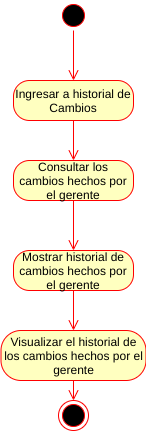

The diagram above was exported from draw.io. Its source (the exported page's mxGraphModel, read from the mxfile embedded in the PNG):
<mxGraphModel dx="1102" dy="426" grid="1" gridSize="10" guides="1" tooltips="1" connect="1" arrows="1" fold="1" page="1" pageScale="1" pageWidth="827" pageHeight="1169" math="0" shadow="0">
  <root>
    <mxCell id="NhX5AjiS0BkgPzBToLwu-0" />
    <mxCell id="NhX5AjiS0BkgPzBToLwu-1" parent="NhX5AjiS0BkgPzBToLwu-0" />
    <mxCell id="A9_hm4kNVWbn45594njT-0" value="" style="ellipse;html=1;shape=startState;fillColor=#000000;strokeColor=#ff0000;" parent="NhX5AjiS0BkgPzBToLwu-1" vertex="1">
      <mxGeometry x="370" y="90" width="30" height="30" as="geometry" />
    </mxCell>
    <mxCell id="A9_hm4kNVWbn45594njT-1" value="" style="edgeStyle=orthogonalEdgeStyle;html=1;verticalAlign=bottom;endArrow=open;endSize=8;strokeColor=#ff0000;entryX=0.5;entryY=0;entryDx=0;entryDy=0;" parent="NhX5AjiS0BkgPzBToLwu-1" source="A9_hm4kNVWbn45594njT-0" target="A9_hm4kNVWbn45594njT-2" edge="1">
      <mxGeometry relative="1" as="geometry">
        <mxPoint x="385" y="230" as="targetPoint" />
      </mxGeometry>
    </mxCell>
    <mxCell id="A9_hm4kNVWbn45594njT-2" value="Ingresar a historial de Cambios" style="rounded=1;whiteSpace=wrap;html=1;arcSize=40;fontColor=#000000;fillColor=#ffffc0;strokeColor=#ff0000;" parent="NhX5AjiS0BkgPzBToLwu-1" vertex="1">
      <mxGeometry x="325" y="170" width="120" height="40" as="geometry" />
    </mxCell>
    <mxCell id="A9_hm4kNVWbn45594njT-3" value="" style="edgeStyle=orthogonalEdgeStyle;html=1;verticalAlign=bottom;endArrow=open;endSize=8;strokeColor=#ff0000;entryX=0.5;entryY=0;entryDx=0;entryDy=0;" parent="NhX5AjiS0BkgPzBToLwu-1" source="A9_hm4kNVWbn45594njT-2" target="A9_hm4kNVWbn45594njT-4" edge="1">
      <mxGeometry relative="1" as="geometry">
        <mxPoint x="385" y="280" as="targetPoint" />
      </mxGeometry>
    </mxCell>
    <mxCell id="A9_hm4kNVWbn45594njT-4" value="Consultar los cambios hechos por el gerente" style="rounded=1;whiteSpace=wrap;html=1;arcSize=40;fontColor=#000000;fillColor=#ffffc0;strokeColor=#ff0000;" parent="NhX5AjiS0BkgPzBToLwu-1" vertex="1">
      <mxGeometry x="325" y="250" width="120" height="40" as="geometry" />
    </mxCell>
    <mxCell id="A9_hm4kNVWbn45594njT-8" value="" style="edgeStyle=orthogonalEdgeStyle;html=1;verticalAlign=bottom;endArrow=open;endSize=8;strokeColor=#ff0000;exitX=0.5;exitY=1;exitDx=0;exitDy=0;entryX=0.5;entryY=0;entryDx=0;entryDy=0;" parent="NhX5AjiS0BkgPzBToLwu-1" source="A9_hm4kNVWbn45594njT-4" target="A9_hm4kNVWbn45594njT-11" edge="1">
      <mxGeometry relative="1" as="geometry">
        <mxPoint x="400" y="320" as="targetPoint" />
        <mxPoint x="384.5" y="300" as="sourcePoint" />
      </mxGeometry>
    </mxCell>
    <mxCell id="A9_hm4kNVWbn45594njT-11" value="Mostrar historial de cambios hechos por el gerente" style="rounded=1;whiteSpace=wrap;html=1;arcSize=40;fontColor=#000000;fillColor=#ffffc0;strokeColor=#ff0000;" parent="NhX5AjiS0BkgPzBToLwu-1" vertex="1">
      <mxGeometry x="325" y="340" width="120" height="40" as="geometry" />
    </mxCell>
    <mxCell id="A9_hm4kNVWbn45594njT-12" value="" style="ellipse;html=1;shape=endState;fillColor=#000000;strokeColor=#ff0000;" parent="NhX5AjiS0BkgPzBToLwu-1" vertex="1">
      <mxGeometry x="370" y="490" width="30" height="30" as="geometry" />
    </mxCell>
    <mxCell id="A9_hm4kNVWbn45594njT-13" value="" style="edgeStyle=orthogonalEdgeStyle;html=1;align=left;verticalAlign=top;endArrow=open;endSize=8;strokeColor=#ff0000;exitX=0.5;exitY=1;exitDx=0;exitDy=0;entryX=0.5;entryY=0;entryDx=0;entryDy=0;" parent="NhX5AjiS0BkgPzBToLwu-1" source="A9_hm4kNVWbn45594njT-11" target="A9_hm4kNVWbn45594njT-15" edge="1">
      <mxGeometry x="-1" relative="1" as="geometry">
        <mxPoint x="390" y="400" as="targetPoint" />
        <mxPoint x="385" y="370" as="sourcePoint" />
      </mxGeometry>
    </mxCell>
    <mxCell id="A9_hm4kNVWbn45594njT-15" value="Visualizar el historial de los cambios hechos por el gerente" style="rounded=1;whiteSpace=wrap;html=1;arcSize=40;fontColor=#000000;fillColor=#ffffc0;strokeColor=#ff0000;" parent="NhX5AjiS0BkgPzBToLwu-1" vertex="1">
      <mxGeometry x="312.5" y="420" width="145" height="50" as="geometry" />
    </mxCell>
    <mxCell id="A9_hm4kNVWbn45594njT-16" value="" style="edgeStyle=orthogonalEdgeStyle;html=1;align=left;verticalAlign=top;endArrow=open;endSize=8;strokeColor=#ff0000;exitX=0.5;exitY=1;exitDx=0;exitDy=0;entryX=0.5;entryY=0;entryDx=0;entryDy=0;" parent="NhX5AjiS0BkgPzBToLwu-1" source="A9_hm4kNVWbn45594njT-15" target="A9_hm4kNVWbn45594njT-12" edge="1">
      <mxGeometry x="-1" relative="1" as="geometry">
        <mxPoint x="390" y="490" as="targetPoint" />
        <mxPoint x="385" y="460" as="sourcePoint" />
      </mxGeometry>
    </mxCell>
  </root>
</mxGraphModel>